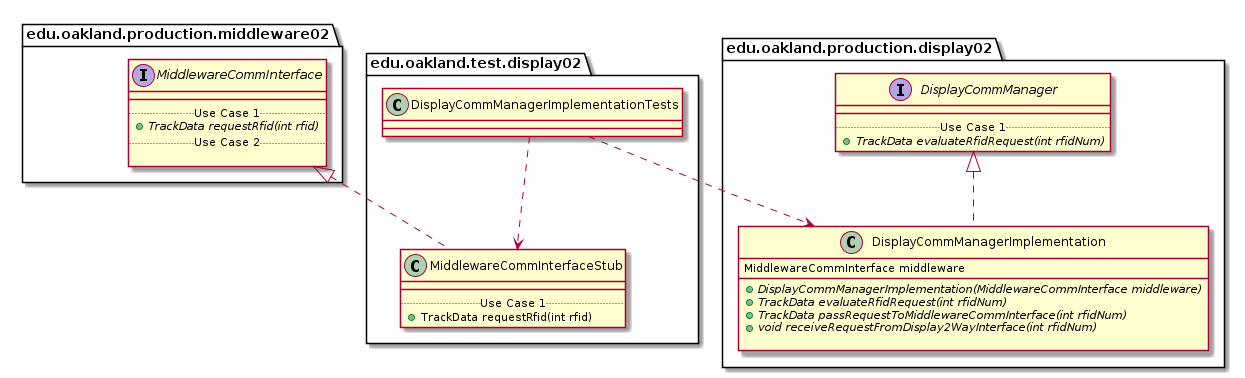

The diagram above was rendered by PlantUML. Its source (embedded in the PNG):
@startuml DisplayCommManagerImplementationTests_Closure


package edu.oakland.test.display02 {
    class DisplayCommManagerImplementationTests {

    }
}




package edu.oakland.test.display02 {
    class MiddlewareCommInterfaceStub {
        __
        .. Use Case 1 ..
        + TrackData requestRfid(int rfid)
    }
}






package edu.oakland.production.middleware02 {
    interface MiddlewareCommInterface {
        __
        .. Use Case 1 ..
        {abstract} + TrackData requestRfid(int rfid)
        .. Use Case 2 ..

    }
}






MiddlewareCommInterfaceStub .up.|> MiddlewareCommInterface

DisplayCommManagerImplementationTests ..> MiddlewareCommInterfaceStub



package edu.oakland.production.display02 {
    class DisplayCommManagerImplementation {
        MiddlewareCommInterface middleware
        __
        {abstract} + DisplayCommManagerImplementation(MiddlewareCommInterface middleware)
        {abstract} + TrackData evaluateRfidRequest(int rfidNum)
        {abstract} + TrackData passRequestToMiddlewareCommInterface(int rfidNum)
        {abstract} + void receiveRequestFromDisplay2WayInterface(int rfidNum)

    }
}




package edu.oakland.production.display02 {
    interface DisplayCommManager {
        __
        .. Use Case 1 ..
        {abstract} + TrackData evaluateRfidRequest(int rfidNum)
    }
}






DisplayCommManagerImplementation .up.|> DisplayCommManager





DisplayCommManagerImplementationTests ..> DisplayCommManagerImplementation



@enduml